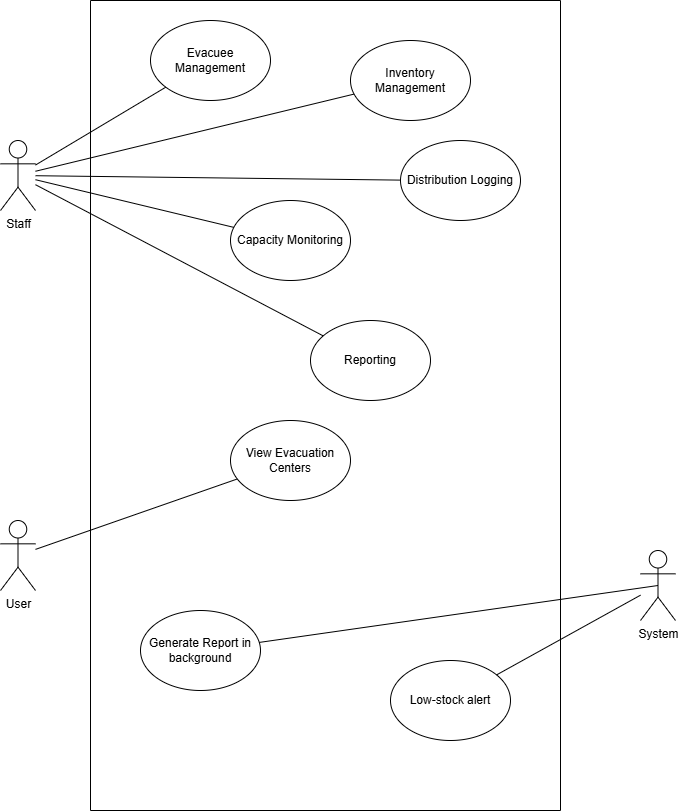

The diagram above was exported from draw.io. Its source (the exported page's mxGraphModel, read from the mxfile embedded in the PNG):
<mxGraphModel dx="2246" dy="1214" grid="1" gridSize="10" guides="1" tooltips="1" connect="1" arrows="1" fold="1" page="1" pageScale="1" pageWidth="850" pageHeight="1100" math="0" shadow="0">
  <root>
    <mxCell id="0" />
    <mxCell id="1" parent="0" />
    <mxCell id="n9IvCAfIVr6s2f9X6zcs-1" parent="1" style="swimlane;startSize=0;" value="" vertex="1">
      <mxGeometry height="810" width="470" x="340" y="40" as="geometry">
        <mxRectangle height="40" width="50" x="330" y="10" as="alternateBounds" />
      </mxGeometry>
    </mxCell>
    <mxCell id="NvCWXS20IXqW3ibaQYVe-1" parent="n9IvCAfIVr6s2f9X6zcs-1" style="ellipse;whiteSpace=wrap;html=1;" value="View Evacuation Centers" vertex="1">
      <mxGeometry height="80" width="120" x="140" y="420" as="geometry" />
    </mxCell>
    <mxCell id="NvCWXS20IXqW3ibaQYVe-3" parent="n9IvCAfIVr6s2f9X6zcs-1" style="ellipse;whiteSpace=wrap;html=1;" value="Evacuee Management" vertex="1">
      <mxGeometry height="80" width="120" x="60" y="20" as="geometry" />
    </mxCell>
    <mxCell id="NvCWXS20IXqW3ibaQYVe-4" parent="n9IvCAfIVr6s2f9X6zcs-1" style="ellipse;whiteSpace=wrap;html=1;" value="Inventory Management" vertex="1">
      <mxGeometry height="80" width="120" x="260" y="40" as="geometry" />
    </mxCell>
    <mxCell id="NvCWXS20IXqW3ibaQYVe-5" parent="n9IvCAfIVr6s2f9X6zcs-1" style="ellipse;whiteSpace=wrap;html=1;" value="Distribution Logging" vertex="1">
      <mxGeometry height="80" width="120" x="310" y="140" as="geometry" />
    </mxCell>
    <mxCell id="NvCWXS20IXqW3ibaQYVe-6" parent="n9IvCAfIVr6s2f9X6zcs-1" style="ellipse;whiteSpace=wrap;html=1;" value="Capacity Monitoring" vertex="1">
      <mxGeometry height="80" width="120" x="140" y="200" as="geometry" />
    </mxCell>
    <mxCell id="NvCWXS20IXqW3ibaQYVe-13" parent="n9IvCAfIVr6s2f9X6zcs-1" style="ellipse;whiteSpace=wrap;html=1;" value="Reporting" vertex="1">
      <mxGeometry height="80" width="120" x="220" y="320" as="geometry" />
    </mxCell>
    <mxCell id="NvCWXS20IXqW3ibaQYVe-20" parent="n9IvCAfIVr6s2f9X6zcs-1" style="ellipse;whiteSpace=wrap;html=1;" value="Generate Report in background" vertex="1">
      <mxGeometry height="80" width="120" x="50" y="610" as="geometry" />
    </mxCell>
    <mxCell id="NvCWXS20IXqW3ibaQYVe-21" parent="n9IvCAfIVr6s2f9X6zcs-1" style="ellipse;whiteSpace=wrap;html=1;" value="Low-stock alert" vertex="1">
      <mxGeometry height="80" width="120" x="300" y="660" as="geometry" />
    </mxCell>
    <mxCell id="NvCWXS20IXqW3ibaQYVe-2" edge="1" parent="1" source="n9IvCAfIVr6s2f9X6zcs-2" style="rounded=0;orthogonalLoop=1;jettySize=auto;html=1;endArrow=none;endFill=0;" target="NvCWXS20IXqW3ibaQYVe-1">
      <mxGeometry relative="1" as="geometry" />
    </mxCell>
    <mxCell id="n9IvCAfIVr6s2f9X6zcs-2" parent="1" style="shape=umlActor;verticalLabelPosition=bottom;verticalAlign=top;html=1;outlineConnect=0;" value="User" vertex="1">
      <mxGeometry height="70" width="35" x="250" y="560" as="geometry" />
    </mxCell>
    <mxCell id="NvCWXS20IXqW3ibaQYVe-14" edge="1" parent="1" source="n9IvCAfIVr6s2f9X6zcs-3" style="rounded=0;orthogonalLoop=1;jettySize=auto;html=1;endArrow=none;endFill=0;" target="NvCWXS20IXqW3ibaQYVe-3">
      <mxGeometry relative="1" as="geometry" />
    </mxCell>
    <mxCell id="NvCWXS20IXqW3ibaQYVe-15" edge="1" parent="1" source="n9IvCAfIVr6s2f9X6zcs-3" style="rounded=0;orthogonalLoop=1;jettySize=auto;html=1;endArrow=none;endFill=0;" target="NvCWXS20IXqW3ibaQYVe-4">
      <mxGeometry relative="1" as="geometry" />
    </mxCell>
    <mxCell id="NvCWXS20IXqW3ibaQYVe-16" edge="1" parent="1" source="n9IvCAfIVr6s2f9X6zcs-3" style="rounded=0;orthogonalLoop=1;jettySize=auto;html=1;endArrow=none;endFill=0;" target="NvCWXS20IXqW3ibaQYVe-5">
      <mxGeometry relative="1" as="geometry" />
    </mxCell>
    <mxCell id="NvCWXS20IXqW3ibaQYVe-17" edge="1" parent="1" source="n9IvCAfIVr6s2f9X6zcs-3" style="rounded=0;orthogonalLoop=1;jettySize=auto;html=1;endArrow=none;endFill=0;" target="NvCWXS20IXqW3ibaQYVe-6">
      <mxGeometry relative="1" as="geometry" />
    </mxCell>
    <mxCell id="NvCWXS20IXqW3ibaQYVe-18" edge="1" parent="1" source="n9IvCAfIVr6s2f9X6zcs-3" style="rounded=0;orthogonalLoop=1;jettySize=auto;html=1;endArrow=none;endFill=0;" target="NvCWXS20IXqW3ibaQYVe-13">
      <mxGeometry relative="1" as="geometry" />
    </mxCell>
    <mxCell id="n9IvCAfIVr6s2f9X6zcs-3" parent="1" style="shape=umlActor;verticalLabelPosition=bottom;verticalAlign=top;html=1;outlineConnect=0;" value="Staff" vertex="1">
      <mxGeometry height="70" width="35" x="250" y="180" as="geometry" />
    </mxCell>
    <mxCell id="NvCWXS20IXqW3ibaQYVe-23" edge="1" parent="1" source="n9IvCAfIVr6s2f9X6zcs-4" style="rounded=0;orthogonalLoop=1;jettySize=auto;html=1;exitX=0.5;exitY=0.5;exitDx=0;exitDy=0;exitPerimeter=0;endArrow=none;endFill=0;" target="NvCWXS20IXqW3ibaQYVe-20">
      <mxGeometry relative="1" as="geometry" />
    </mxCell>
    <mxCell id="NvCWXS20IXqW3ibaQYVe-24" edge="1" parent="1" source="n9IvCAfIVr6s2f9X6zcs-4" style="rounded=0;orthogonalLoop=1;jettySize=auto;html=1;endArrow=none;endFill=0;" target="NvCWXS20IXqW3ibaQYVe-21">
      <mxGeometry relative="1" as="geometry" />
    </mxCell>
    <mxCell id="n9IvCAfIVr6s2f9X6zcs-4" parent="1" style="shape=umlActor;verticalLabelPosition=bottom;verticalAlign=top;html=1;outlineConnect=0;" value="System" vertex="1">
      <mxGeometry height="70" width="35" x="890" y="590" as="geometry" />
    </mxCell>
  </root>
</mxGraphModel>